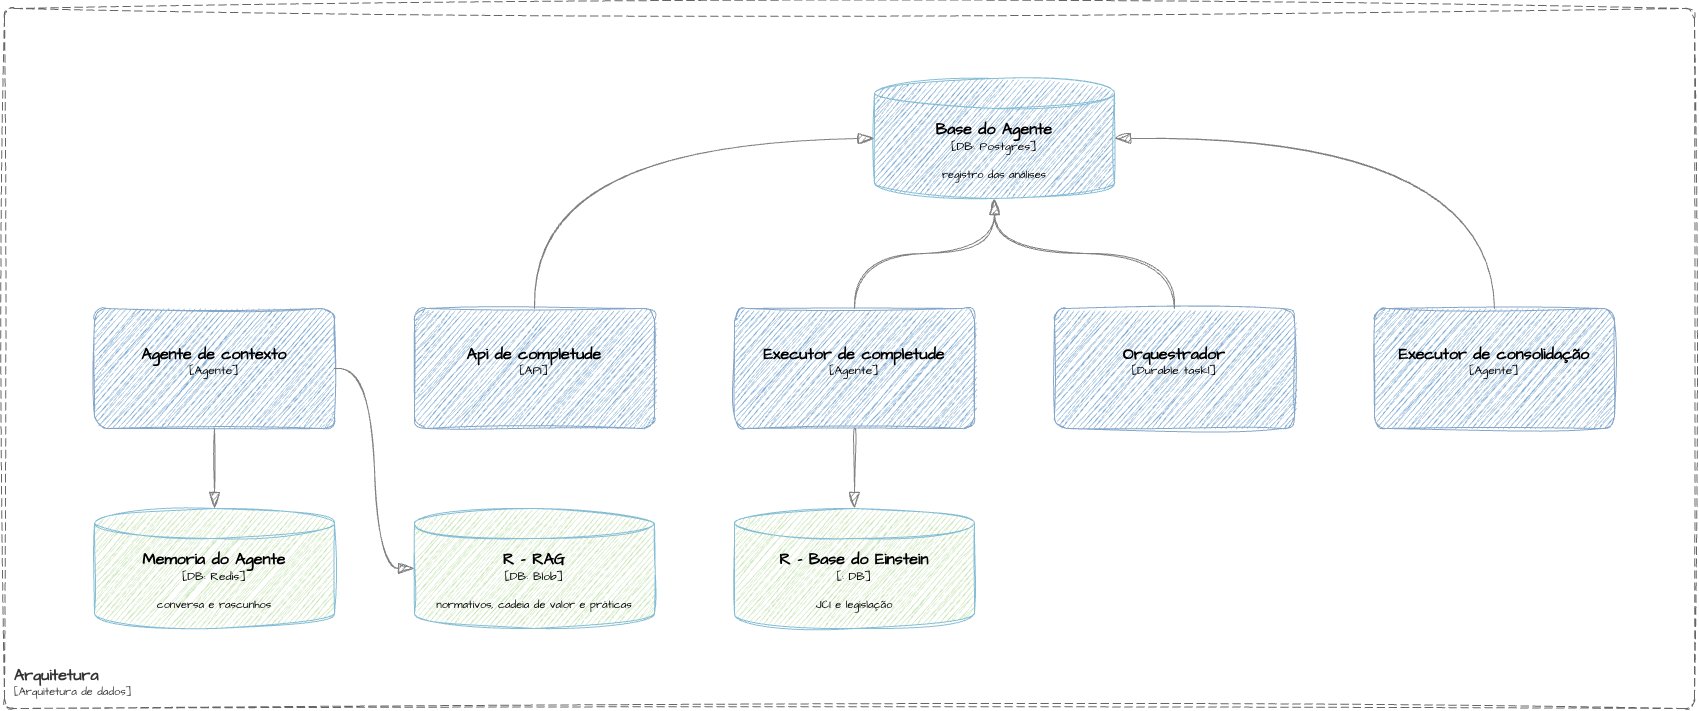

The diagram above was exported from draw.io. Its source (the exported page's mxGraphModel, read from the mxfile embedded in the PNG):
<mxGraphModel dx="2038" dy="512" grid="1" gridSize="10" guides="1" tooltips="1" connect="1" arrows="1" fold="1" page="0" pageScale="1" pageWidth="827" pageHeight="1169" math="0" shadow="0">
  <root>
    <mxCell id="mOLT1T_abjS3bERER3Bb-0" />
    <mxCell id="mOLT1T_abjS3bERER3Bb-1" parent="mOLT1T_abjS3bERER3Bb-0" />
    <object placeholders="1" c4Name="Arquitetura" c4Type="SystemScopeBoundary" c4Application="Arquitetura de dados" label="&lt;font style=&quot;font-size: 16px&quot;&gt;&lt;b&gt;&lt;div style=&quot;text-align: left&quot;&gt;%c4Name%&lt;/div&gt;&lt;/b&gt;&lt;/font&gt;&lt;div style=&quot;text-align: left&quot;&gt;[%c4Application%]&lt;/div&gt;" id="mOLT1T_abjS3bERER3Bb-2">
      <mxCell parent="mOLT1T_abjS3bERER3Bb-1" style="rounded=1;fontSize=11;whiteSpace=wrap;html=1;dashed=1;arcSize=20;fillColor=none;strokeColor=#666666;fontColor=#333333;labelBackgroundColor=none;align=left;verticalAlign=bottom;labelBorderColor=none;spacingTop=0;spacing=10;dashPattern=8 4;metaEdit=1;rotatable=0;perimeter=rectanglePerimeter;noLabel=0;labelPadding=0;allowArrows=0;connectable=0;expand=0;recursiveResize=0;editable=1;pointerEvents=0;absoluteArcSize=1;points=[[0.25,0,0],[0.5,0,0],[0.75,0,0],[1,0.25,0],[1,0.5,0],[1,0.75,0],[0.75,1,0],[0.5,1,0],[0.25,1,0],[0,0.75,0],[0,0.5,0],[0,0.25,0]];sketch=1;hachureGap=4;jiggle=2;curveFitting=1;fontFamily=Architects Daughter;fontSource=https%3A%2F%2Ffonts.googleapis.com%2Fcss%3Ffamily%3DArchitects%2BDaughter;resizable=1;" vertex="1">
        <mxGeometry height="700" width="1690" x="430" y="1020" as="geometry" />
      </mxCell>
    </object>
    <object placeholders="1" c4Name="Agente de contexto" c4Type="Agente" c4Description="" label="&lt;font style=&quot;font-size: 16px&quot;&gt;&lt;b&gt;%c4Name%&lt;/b&gt;&lt;/font&gt;&lt;div&gt;[%c4Type%]&lt;/div&gt;&lt;br&gt;&lt;div&gt;&lt;font style=&quot;font-size: 11px&quot;&gt;&lt;font&gt;%c4Description%&lt;/font&gt;&lt;/font&gt;&lt;/div&gt;" id="zZTx-DZIRmu9E9WLfsgB-0">
      <mxCell parent="mOLT1T_abjS3bERER3Bb-1" style="rounded=1;whiteSpace=wrap;html=1;labelBackgroundColor=none;fillColor=#1061B0;fontColor=default;align=center;arcSize=10;strokeColor=#0D5091;metaEdit=1;resizable=0;points=[[0.25,0,0],[0.5,0,0],[0.75,0,0],[1,0.25,0],[1,0.5,0],[1,0.75,0],[0.75,1,0],[0.5,1,0],[0.25,1,0],[0,0.75,0],[0,0.5,0],[0,0.25,0]];sketch=1;hachureGap=4;jiggle=2;curveFitting=1;fontFamily=Architects Daughter;fontSource=https%3A%2F%2Ffonts.googleapis.com%2Fcss%3Ffamily%3DArchitects%2BDaughter;opacity=50;opacityGroup=1;" vertex="1">
        <mxGeometry height="120" width="240" x="520" y="1320" as="geometry" />
      </mxCell>
    </object>
    <object placeholders="1" c4Name="Api de completude" c4Type="API" c4Description="" label="&lt;font style=&quot;font-size: 16px&quot;&gt;&lt;b&gt;%c4Name%&lt;/b&gt;&lt;/font&gt;&lt;div&gt;[%c4Type%]&lt;/div&gt;&lt;br&gt;&lt;div&gt;&lt;font style=&quot;font-size: 11px&quot;&gt;&lt;font&gt;%c4Description%&lt;/font&gt;&lt;/font&gt;&lt;/div&gt;" id="zZTx-DZIRmu9E9WLfsgB-1">
      <mxCell parent="mOLT1T_abjS3bERER3Bb-1" style="rounded=1;whiteSpace=wrap;html=1;labelBackgroundColor=none;fillColor=#1061B0;fontColor=default;align=center;arcSize=10;strokeColor=#0D5091;metaEdit=1;resizable=0;points=[[0.25,0,0],[0.5,0,0],[0.75,0,0],[1,0.25,0],[1,0.5,0],[1,0.75,0],[0.75,1,0],[0.5,1,0],[0.25,1,0],[0,0.75,0],[0,0.5,0],[0,0.25,0]];sketch=1;hachureGap=4;jiggle=2;curveFitting=1;fontFamily=Architects Daughter;fontSource=https%3A%2F%2Ffonts.googleapis.com%2Fcss%3Ffamily%3DArchitects%2BDaughter;opacity=50;opacityGroup=1;" vertex="1">
        <mxGeometry height="120" width="240" x="840" y="1320" as="geometry" />
      </mxCell>
    </object>
    <object placeholders="1" c4Name="Executor de completude" c4Type="Agente" c4Description="" label="&lt;font style=&quot;font-size: 16px&quot;&gt;&lt;b&gt;%c4Name%&lt;/b&gt;&lt;/font&gt;&lt;div&gt;[%c4Type%]&lt;/div&gt;&lt;br&gt;&lt;div&gt;&lt;font style=&quot;font-size: 11px&quot;&gt;&lt;font&gt;%c4Description%&lt;/font&gt;&lt;/font&gt;&lt;/div&gt;" id="zZTx-DZIRmu9E9WLfsgB-2">
      <mxCell parent="mOLT1T_abjS3bERER3Bb-1" style="rounded=1;whiteSpace=wrap;html=1;labelBackgroundColor=none;fillColor=#1061B0;fontColor=default;align=center;arcSize=10;strokeColor=#0D5091;metaEdit=1;resizable=0;points=[[0.25,0,0],[0.5,0,0],[0.75,0,0],[1,0.25,0],[1,0.5,0],[1,0.75,0],[0.75,1,0],[0.5,1,0],[0.25,1,0],[0,0.75,0],[0,0.5,0],[0,0.25,0]];sketch=1;hachureGap=4;jiggle=2;curveFitting=1;fontFamily=Architects Daughter;fontSource=https%3A%2F%2Ffonts.googleapis.com%2Fcss%3Ffamily%3DArchitects%2BDaughter;opacity=50;opacityGroup=1;" vertex="1">
        <mxGeometry height="120" width="240" x="1160" y="1320" as="geometry" />
      </mxCell>
    </object>
    <object placeholders="1" c4Name="Orquestrador" c4Type="Durable taskl" c4Description="" label="&lt;font style=&quot;font-size: 16px&quot;&gt;&lt;b&gt;%c4Name%&lt;/b&gt;&lt;/font&gt;&lt;div&gt;[%c4Type%]&lt;/div&gt;&lt;br&gt;&lt;div&gt;&lt;font style=&quot;font-size: 11px&quot;&gt;&lt;font&gt;%c4Description%&lt;/font&gt;&lt;/font&gt;&lt;/div&gt;" id="zZTx-DZIRmu9E9WLfsgB-3">
      <mxCell parent="mOLT1T_abjS3bERER3Bb-1" style="rounded=1;whiteSpace=wrap;html=1;labelBackgroundColor=none;fillColor=#1061B0;fontColor=default;align=center;arcSize=10;strokeColor=#0D5091;metaEdit=1;resizable=0;points=[[0.25,0,0],[0.5,0,0],[0.75,0,0],[1,0.25,0],[1,0.5,0],[1,0.75,0],[0.75,1,0],[0.5,1,0],[0.25,1,0],[0,0.75,0],[0,0.5,0],[0,0.25,0]];sketch=1;hachureGap=4;jiggle=2;curveFitting=1;fontFamily=Architects Daughter;fontSource=https%3A%2F%2Ffonts.googleapis.com%2Fcss%3Ffamily%3DArchitects%2BDaughter;opacity=50;opacityGroup=1;" vertex="1">
        <mxGeometry height="120" width="240" x="1480" y="1320" as="geometry" />
      </mxCell>
    </object>
    <object placeholders="1" c4Name="Executor de consolidação" c4Type="Agente" c4Description="" label="&lt;font style=&quot;font-size: 16px&quot;&gt;&lt;b&gt;%c4Name%&lt;/b&gt;&lt;/font&gt;&lt;div&gt;[%c4Type%]&lt;/div&gt;&lt;br&gt;&lt;div&gt;&lt;font style=&quot;font-size: 11px&quot;&gt;&lt;font&gt;%c4Description%&lt;/font&gt;&lt;/font&gt;&lt;/div&gt;" id="zZTx-DZIRmu9E9WLfsgB-4">
      <mxCell parent="mOLT1T_abjS3bERER3Bb-1" style="rounded=1;whiteSpace=wrap;html=1;labelBackgroundColor=none;fillColor=#1061B0;fontColor=default;align=center;arcSize=10;strokeColor=#0D5091;metaEdit=1;resizable=0;points=[[0.25,0,0],[0.5,0,0],[0.75,0,0],[1,0.25,0],[1,0.5,0],[1,0.75,0],[0.75,1,0],[0.5,1,0],[0.25,1,0],[0,0.75,0],[0,0.5,0],[0,0.25,0]];sketch=1;hachureGap=4;jiggle=2;curveFitting=1;fontFamily=Architects Daughter;fontSource=https%3A%2F%2Ffonts.googleapis.com%2Fcss%3Ffamily%3DArchitects%2BDaughter;opacity=50;opacityGroup=1;" vertex="1">
        <mxGeometry height="120" width="240" x="1800" y="1320" as="geometry" />
      </mxCell>
    </object>
    <object placeholders="1" c4Name="R - RAG" c4Type="DB" c4Technology="Blob" c4Description="normativos, cadeia de valor e práticas" label="&lt;font style=&quot;font-size: 16px&quot;&gt;&lt;b&gt;%c4Name%&lt;/b&gt;&lt;/font&gt;&lt;div&gt;[%c4Type%:&amp;nbsp;%c4Technology%]&lt;/div&gt;&lt;br&gt;&lt;div&gt;&lt;font style=&quot;font-size: 11px&quot;&gt;&lt;font&gt;%c4Description%&lt;/font&gt;&lt;/font&gt;&lt;/div&gt;" id="zZTx-DZIRmu9E9WLfsgB-5">
      <mxCell parent="mOLT1T_abjS3bERER3Bb-1" style="shape=cylinder3;size=15;whiteSpace=wrap;html=1;boundedLbl=1;rounded=0;labelBackgroundColor=none;fillColor=#97D077;fontSize=12;fontColor=light-dark(#000000,#000000);align=center;strokeColor=#0E7DAD;metaEdit=1;points=[[0.5,0,0],[1,0.25,0],[1,0.5,0],[1,0.75,0],[0.5,1,0],[0,0.75,0],[0,0.5,0],[0,0.25,0]];resizable=0;sketch=1;hachureGap=4;jiggle=2;curveFitting=1;fontFamily=Architects Daughter;fontSource=https%3A%2F%2Ffonts.googleapis.com%2Fcss%3Ffamily%3DArchitects%2BDaughter;opacity=50;opacityGroup=1;" vertex="1">
        <mxGeometry height="120" width="240" x="840" y="1520" as="geometry" />
      </mxCell>
    </object>
    <object placeholders="1" c4Name="Memoria do Agente" c4Type="DB" c4Technology="Redis" c4Description="conversa e rascunhos" label="&lt;font style=&quot;font-size: 16px&quot;&gt;&lt;b&gt;%c4Name%&lt;/b&gt;&lt;/font&gt;&lt;div&gt;[%c4Type%:&amp;nbsp;%c4Technology%]&lt;/div&gt;&lt;br&gt;&lt;div&gt;&lt;font style=&quot;font-size: 11px&quot;&gt;&lt;font&gt;%c4Description%&lt;/font&gt;&lt;/font&gt;&lt;/div&gt;" id="zZTx-DZIRmu9E9WLfsgB-6">
      <mxCell parent="mOLT1T_abjS3bERER3Bb-1" style="shape=cylinder3;size=15;whiteSpace=wrap;html=1;boundedLbl=1;rounded=0;labelBackgroundColor=none;fillColor=#97D077;fontSize=12;fontColor=light-dark(#000000,#000000);align=center;strokeColor=#0E7DAD;metaEdit=1;points=[[0.5,0,0],[1,0.25,0],[1,0.5,0],[1,0.75,0],[0.5,1,0],[0,0.75,0],[0,0.5,0],[0,0.25,0]];resizable=0;sketch=1;hachureGap=4;jiggle=2;curveFitting=1;fontFamily=Architects Daughter;fontSource=https%3A%2F%2Ffonts.googleapis.com%2Fcss%3Ffamily%3DArchitects%2BDaughter;opacity=50;opacityGroup=1;" vertex="1">
        <mxGeometry height="120" width="240" x="520" y="1520" as="geometry" />
      </mxCell>
    </object>
    <object placeholders="1" c4Name="Base do Agente" c4Type="DB" c4Technology="Postgres" c4Description="registro das análises" label="&lt;font style=&quot;font-size: 16px&quot;&gt;&lt;b&gt;%c4Name%&lt;/b&gt;&lt;/font&gt;&lt;div&gt;[%c4Type%:&amp;nbsp;%c4Technology%]&lt;/div&gt;&lt;br&gt;&lt;div&gt;&lt;font style=&quot;font-size: 11px&quot;&gt;&lt;font&gt;%c4Description%&lt;/font&gt;&lt;/font&gt;&lt;/div&gt;" id="zZTx-DZIRmu9E9WLfsgB-7">
      <mxCell parent="mOLT1T_abjS3bERER3Bb-1" style="shape=cylinder3;size=15;whiteSpace=wrap;html=1;boundedLbl=1;rounded=0;labelBackgroundColor=none;fillColor=#1061B0;fontSize=12;fontColor=light-dark(#000000,#000000);align=center;strokeColor=#0E7DAD;metaEdit=1;points=[[0.5,0,0],[1,0.25,0],[1,0.5,0],[1,0.75,0],[0.5,1,0],[0,0.75,0],[0,0.5,0],[0,0.25,0]];resizable=0;sketch=1;hachureGap=4;jiggle=2;curveFitting=1;fontFamily=Architects Daughter;fontSource=https%3A%2F%2Ffonts.googleapis.com%2Fcss%3Ffamily%3DArchitects%2BDaughter;opacity=50;opacityGroup=1;" vertex="1">
        <mxGeometry height="120" width="240" x="1300" y="1090" as="geometry" />
      </mxCell>
    </object>
    <object placeholders="1" c4Type="Relationship" id="zZTx-DZIRmu9E9WLfsgB-9">
      <mxCell edge="1" parent="mOLT1T_abjS3bERER3Bb-1" source="zZTx-DZIRmu9E9WLfsgB-0" style="endArrow=blockThin;html=1;fontSize=10;fontColor=#404040;strokeWidth=1;endFill=1;strokeColor=#828282;elbow=vertical;metaEdit=1;endSize=14;startSize=14;jumpStyle=arc;jumpSize=16;rounded=0;edgeStyle=orthogonalEdgeStyle;sketch=1;hachureGap=4;jiggle=2;curveFitting=1;fontFamily=Architects Daughter;fontSource=https%3A%2F%2Ffonts.googleapis.com%2Fcss%3Ffamily%3DArchitects%2BDaughter;defaultLabelBackgroundColor=page;exitX=0.5;exitY=1;exitDx=0;exitDy=0;exitPerimeter=0;entryX=0.5;entryY=0;entryDx=0;entryDy=0;entryPerimeter=0;" target="zZTx-DZIRmu9E9WLfsgB-6">
        <mxGeometry relative="1" width="240" as="geometry">
          <mxPoint x="1240" y="1660" as="sourcePoint" />
          <mxPoint x="1480" y="1660" as="targetPoint" />
        </mxGeometry>
      </mxCell>
    </object>
    <object placeholders="1" c4Type="Relationship" id="zZTx-DZIRmu9E9WLfsgB-10">
      <mxCell edge="1" parent="mOLT1T_abjS3bERER3Bb-1" source="zZTx-DZIRmu9E9WLfsgB-0" style="endArrow=blockThin;html=1;fontSize=10;fontColor=#404040;strokeWidth=1;endFill=1;strokeColor=#828282;elbow=vertical;metaEdit=1;endSize=14;startSize=14;jumpStyle=arc;jumpSize=16;rounded=0;edgeStyle=orthogonalEdgeStyle;sketch=1;hachureGap=4;jiggle=2;curveFitting=1;fontFamily=Architects Daughter;fontSource=https%3A%2F%2Ffonts.googleapis.com%2Fcss%3Ffamily%3DArchitects%2BDaughter;defaultLabelBackgroundColor=page;exitX=1;exitY=0.5;exitDx=0;exitDy=0;exitPerimeter=0;entryX=0;entryY=0.5;entryDx=0;entryDy=0;entryPerimeter=0;curved=1;curveGeometry=1;" target="zZTx-DZIRmu9E9WLfsgB-5">
        <mxGeometry relative="1" width="240" x="0.7806" as="geometry">
          <mxPoint x="950" y="1490" as="sourcePoint" />
          <mxPoint x="950" y="1570" as="targetPoint" />
        </mxGeometry>
      </mxCell>
    </object>
    <object placeholders="1" c4Type="Relationship" id="zZTx-DZIRmu9E9WLfsgB-12">
      <mxCell edge="1" parent="mOLT1T_abjS3bERER3Bb-1" source="zZTx-DZIRmu9E9WLfsgB-1" style="endArrow=blockThin;html=1;fontSize=10;fontColor=#404040;strokeWidth=1;endFill=1;strokeColor=#828282;elbow=vertical;metaEdit=1;endSize=14;startSize=14;jumpStyle=arc;jumpSize=16;rounded=0;edgeStyle=orthogonalEdgeStyle;sketch=1;hachureGap=4;jiggle=2;curveFitting=1;fontFamily=Architects Daughter;fontSource=https%3A%2F%2Ffonts.googleapis.com%2Fcss%3Ffamily%3DArchitects%2BDaughter;defaultLabelBackgroundColor=page;exitX=0.5;exitY=0;exitDx=0;exitDy=0;exitPerimeter=0;entryX=0;entryY=0.5;entryDx=0;entryDy=0;entryPerimeter=0;curved=1;curveGeometry=1;" target="zZTx-DZIRmu9E9WLfsgB-7">
        <mxGeometry relative="1" width="240" x="0.9364" as="geometry">
          <mxPoint x="1430" y="1450" as="sourcePoint" />
          <mxPoint x="1510" y="1590" as="targetPoint" />
        </mxGeometry>
      </mxCell>
    </object>
    <object placeholders="1" c4Type="Relationship" id="zZTx-DZIRmu9E9WLfsgB-13">
      <mxCell edge="1" parent="mOLT1T_abjS3bERER3Bb-1" source="zZTx-DZIRmu9E9WLfsgB-3" style="endArrow=blockThin;html=1;fontSize=10;fontColor=#404040;strokeWidth=1;endFill=1;strokeColor=#828282;elbow=vertical;metaEdit=1;endSize=14;startSize=14;jumpStyle=arc;jumpSize=16;rounded=0;edgeStyle=orthogonalEdgeStyle;sketch=1;hachureGap=4;jiggle=2;curveFitting=1;fontFamily=Architects Daughter;fontSource=https%3A%2F%2Ffonts.googleapis.com%2Fcss%3Ffamily%3DArchitects%2BDaughter;defaultLabelBackgroundColor=page;exitX=0.5;exitY=0;exitDx=0;exitDy=0;exitPerimeter=0;entryX=0.5;entryY=1;entryDx=0;entryDy=0;entryPerimeter=0;curved=1;curveGeometry=1;" target="zZTx-DZIRmu9E9WLfsgB-7">
        <mxGeometry relative="1" width="240" x="0.9329" as="geometry">
          <mxPoint x="1650" y="1390" as="sourcePoint" />
          <mxPoint x="1990" y="1220" as="targetPoint" />
        </mxGeometry>
      </mxCell>
    </object>
    <object placeholders="1" c4Type="Relationship" id="zZTx-DZIRmu9E9WLfsgB-14">
      <mxCell edge="1" parent="mOLT1T_abjS3bERER3Bb-1" source="zZTx-DZIRmu9E9WLfsgB-2" style="endArrow=blockThin;html=1;fontSize=10;fontColor=#404040;strokeWidth=1;endFill=1;strokeColor=#828282;elbow=vertical;metaEdit=1;endSize=14;startSize=14;jumpStyle=arc;jumpSize=16;rounded=0;edgeStyle=orthogonalEdgeStyle;sketch=1;hachureGap=4;jiggle=2;curveFitting=1;fontFamily=Architects Daughter;fontSource=https%3A%2F%2Ffonts.googleapis.com%2Fcss%3Ffamily%3DArchitects%2BDaughter;defaultLabelBackgroundColor=page;exitX=0.5;exitY=0;exitDx=0;exitDy=0;exitPerimeter=0;entryX=0.5;entryY=1;entryDx=0;entryDy=0;entryPerimeter=0;curved=1;curveGeometry=1;" target="zZTx-DZIRmu9E9WLfsgB-7">
        <mxGeometry relative="1" width="240" x="0.9364" as="geometry">
          <mxPoint x="2090" y="1390" as="sourcePoint" />
          <mxPoint x="2230" y="1280" as="targetPoint" />
        </mxGeometry>
      </mxCell>
    </object>
    <object placeholders="1" c4Type="Relationship" id="zZTx-DZIRmu9E9WLfsgB-15">
      <mxCell edge="1" parent="mOLT1T_abjS3bERER3Bb-1" source="zZTx-DZIRmu9E9WLfsgB-4" style="endArrow=blockThin;html=1;fontSize=10;fontColor=#404040;strokeWidth=1;endFill=1;strokeColor=#828282;elbow=vertical;metaEdit=1;endSize=14;startSize=14;jumpStyle=arc;jumpSize=16;rounded=0;edgeStyle=orthogonalEdgeStyle;sketch=1;hachureGap=4;jiggle=2;curveFitting=1;fontFamily=Architects Daughter;fontSource=https%3A%2F%2Ffonts.googleapis.com%2Fcss%3Ffamily%3DArchitects%2BDaughter;defaultLabelBackgroundColor=page;exitX=0.5;exitY=0;exitDx=0;exitDy=0;exitPerimeter=0;entryX=1;entryY=0.5;entryDx=0;entryDy=0;entryPerimeter=0;curved=1;curveGeometry=1;" target="zZTx-DZIRmu9E9WLfsgB-7">
        <mxGeometry relative="1" width="240" x="0.9364" as="geometry">
          <mxPoint x="2270" y="1350" as="sourcePoint" />
          <mxPoint x="2090" y="1240" as="targetPoint" />
        </mxGeometry>
      </mxCell>
    </object>
    <object placeholders="1" c4Name="R - Base do Einstein" c4Type="" c4Technology="DB" c4Description="JCI e legislação" label="&lt;font style=&quot;font-size: 16px&quot;&gt;&lt;b&gt;%c4Name%&lt;/b&gt;&lt;/font&gt;&lt;div&gt;[%c4Type%:&amp;nbsp;%c4Technology%]&lt;/div&gt;&lt;br&gt;&lt;div&gt;&lt;font style=&quot;font-size: 11px&quot;&gt;&lt;font&gt;%c4Description%&lt;/font&gt;&lt;/font&gt;&lt;/div&gt;" id="zZTx-DZIRmu9E9WLfsgB-16">
      <mxCell parent="mOLT1T_abjS3bERER3Bb-1" style="shape=cylinder3;size=15;whiteSpace=wrap;html=1;boundedLbl=1;rounded=0;labelBackgroundColor=none;fillColor=#97D077;fontSize=12;fontColor=light-dark(#000000,#000000);align=center;strokeColor=#0E7DAD;metaEdit=1;points=[[0.5,0,0],[1,0.25,0],[1,0.5,0],[1,0.75,0],[0.5,1,0],[0,0.75,0],[0,0.5,0],[0,0.25,0]];resizable=0;sketch=1;hachureGap=4;jiggle=2;curveFitting=1;fontFamily=Architects Daughter;fontSource=https%3A%2F%2Ffonts.googleapis.com%2Fcss%3Ffamily%3DArchitects%2BDaughter;opacity=50;opacityGroup=1;" vertex="1">
        <mxGeometry height="120" width="240" x="1160" y="1520" as="geometry" />
      </mxCell>
    </object>
    <object placeholders="1" c4Type="Relationship" id="zZTx-DZIRmu9E9WLfsgB-17">
      <mxCell edge="1" parent="mOLT1T_abjS3bERER3Bb-1" source="zZTx-DZIRmu9E9WLfsgB-2" style="endArrow=blockThin;html=1;fontSize=10;fontColor=#404040;strokeWidth=1;endFill=1;strokeColor=#828282;elbow=vertical;metaEdit=1;endSize=14;startSize=14;jumpStyle=arc;jumpSize=16;rounded=0;edgeStyle=orthogonalEdgeStyle;sketch=1;hachureGap=4;jiggle=2;curveFitting=1;fontFamily=Architects Daughter;fontSource=https%3A%2F%2Ffonts.googleapis.com%2Fcss%3Ffamily%3DArchitects%2BDaughter;defaultLabelBackgroundColor=page;exitX=0.5;exitY=1;exitDx=0;exitDy=0;exitPerimeter=0;curved=1;curveGeometry=1;" target="zZTx-DZIRmu9E9WLfsgB-16">
        <mxGeometry relative="1" width="240" x="0.8743" as="geometry">
          <mxPoint x="1950" y="1440" as="sourcePoint" />
          <mxPoint x="1770" y="1330" as="targetPoint" />
        </mxGeometry>
      </mxCell>
    </object>
  </root>
</mxGraphModel>